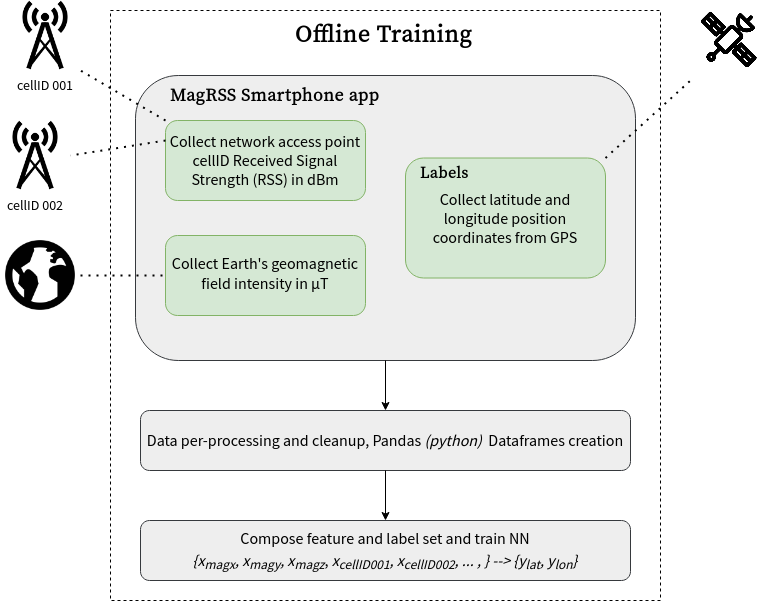

The diagram above was exported from draw.io. Its source (the exported page's mxGraphModel, read from the mxfile embedded in the PNG):
<mxGraphModel dx="1403" dy="788" grid="1" gridSize="10" guides="1" tooltips="1" connect="1" arrows="1" fold="1" page="1" pageScale="1" pageWidth="850" pageHeight="1100" math="0" shadow="0">
  <root>
    <mxCell id="0" />
    <mxCell id="1" parent="0" />
    <mxCell id="2" value="" style="rounded=0;whiteSpace=wrap;html=1;fontFamily=Source Serif Pro;fontSource=https%3A%2F%2Ffonts.googleapis.com%2Fcss%3Ffamily%3DSource%2BSerif%2BPro;dashed=1;" vertex="1" parent="1">
      <mxGeometry x="140" y="250" width="550" height="590" as="geometry" />
    </mxCell>
    <mxCell id="3" value="&lt;h1&gt;&lt;font face=&quot;Source Serif Pro&quot;&gt;Offline Training&lt;/font&gt;&lt;br&gt;&lt;/h1&gt;&lt;p&gt;&lt;br&gt;&lt;/p&gt;&lt;p&gt;&lt;br&gt;&lt;/p&gt;" style="text;html=1;strokeColor=none;fillColor=none;spacing=5;spacingTop=-20;whiteSpace=wrap;overflow=hidden;rounded=0;" vertex="1" parent="1">
      <mxGeometry x="320" y="255" width="190" height="40" as="geometry" />
    </mxCell>
    <mxCell id="4" value="cellID 001" style="shape=image;verticalLabelPosition=bottom;labelBackgroundColor=#ffffff;verticalAlign=top;aspect=fixed;imageAspect=0;image=https://cdn4.iconfinder.com/data/icons/business-finance-vol-12-2/512/17-128.png;fontFamily=Source Sans Pro;fontSource=https%3A%2F%2Ffonts.googleapis.com%2Fcss%3Ffamily%3DSource%2BSans%2BPro;fontSize=14;" vertex="1" parent="1">
      <mxGeometry x="40" y="240" width="70" height="70" as="geometry" />
    </mxCell>
    <mxCell id="5" value="" style="rounded=1;whiteSpace=wrap;html=1;labelBackgroundColor=#ffffff;fillColor=#eeeeee;strokeColor=#36393d;" vertex="1" parent="1">
      <mxGeometry x="165" y="315" width="500" height="285" as="geometry" />
    </mxCell>
    <mxCell id="6" value="&lt;h2&gt;&lt;font data-font-src=&quot;https://fonts.googleapis.com/css?family=Source+Serif+Pro&quot; face=&quot;Source Serif Pro&quot;&gt;MagRSS Smartphone app&lt;br&gt;&lt;/font&gt;&lt;/h2&gt;&lt;h2&gt;&lt;font data-font-src=&quot;https://fonts.googleapis.com/css?family=Source+Serif+Pro&quot; face=&quot;Source Serif Pro&quot;&gt;&lt;br&gt;&lt;/font&gt;&lt;/h2&gt;&lt;h2&gt;&lt;font data-font-src=&quot;https://fonts.googleapis.com/css?family=Source+Serif+Pro&quot; face=&quot;Source Serif Pro&quot;&gt;&lt;br&gt;&lt;/font&gt;&lt;/h2&gt;" style="text;html=1;strokeColor=none;fillColor=none;spacing=5;spacingTop=-20;whiteSpace=wrap;overflow=hidden;rounded=0;" vertex="1" parent="1">
      <mxGeometry x="195" y="320" width="230" height="30" as="geometry" />
    </mxCell>
    <mxCell id="7" value="&lt;font style=&quot;font-size: 16px&quot;&gt;Collect network access point cellID Received Signal Strength (RSS) in dBm&lt;/font&gt;" style="rounded=1;whiteSpace=wrap;html=1;labelBackgroundColor=none;fillColor=#d5e8d4;strokeColor=#82b366;fontFamily=Source Sans Pro;fontSource=https%3A%2F%2Ffonts.googleapis.com%2Fcss%3Ffamily%3DSource%2BSans%2BPro;" vertex="1" parent="1">
      <mxGeometry x="195" y="360" width="200" height="80" as="geometry" />
    </mxCell>
    <mxCell id="8" value="&lt;font style=&quot;font-size: 16px&quot;&gt;Collect Earth's geomagnetic field intensity in μT&lt;font data-font-src=&quot;https://fonts.googleapis.com/css?family=Source+Sans+Pro&quot; style=&quot;font-size: 16px&quot;&gt;&lt;code&gt;&lt;/code&gt;&lt;/font&gt;&lt;/font&gt;" style="rounded=1;whiteSpace=wrap;html=1;labelBackgroundColor=none;fillColor=#d5e8d4;strokeColor=#82b366;fontFamily=Source Sans Pro;fontSource=https%3A%2F%2Ffonts.googleapis.com%2Fcss%3Ffamily%3DSource%2BSans%2BPro;" vertex="1" parent="1">
      <mxGeometry x="195" y="475" width="200" height="80" as="geometry" />
    </mxCell>
    <mxCell id="9" value="&lt;font style=&quot;font-size: 16px&quot;&gt;Collect latitude and longitude position coordinates from GPS&lt;/font&gt;" style="rounded=1;whiteSpace=wrap;html=1;labelBackgroundColor=none;fillColor=#d5e8d4;strokeColor=#82b366;fontFamily=Source Sans Pro;fontSource=https%3A%2F%2Ffonts.googleapis.com%2Fcss%3Ffamily%3DSource%2BSans%2BPro;" vertex="1" parent="1">
      <mxGeometry x="435" y="397.5" width="200" height="120" as="geometry" />
    </mxCell>
    <mxCell id="10" value="cellID 002" style="shape=image;verticalLabelPosition=bottom;labelBackgroundColor=#ffffff;verticalAlign=top;aspect=fixed;imageAspect=0;image=https://cdn4.iconfinder.com/data/icons/business-finance-vol-12-2/512/17-128.png;fontFamily=Source Sans Pro;fontSource=https%3A%2F%2Ffonts.googleapis.com%2Fcss%3Ffamily%3DSource%2BSans%2BPro;fontSize=14;" vertex="1" parent="1">
      <mxGeometry x="30" y="360" width="70" height="70" as="geometry" />
    </mxCell>
    <mxCell id="11" value="" style="endArrow=none;dashed=1;html=1;dashPattern=1 3;strokeWidth=2;fontFamily=Source Sans Pro;fontSource=https%3A%2F%2Ffonts.googleapis.com%2Fcss%3Ffamily%3DSource%2BSans%2BPro;fontSize=14;fontColor=#9933FF;entryX=1;entryY=1;entryDx=0;entryDy=0;exitX=0;exitY=0;exitDx=0;exitDy=0;" edge="1" source="7" target="4" parent="1">
      <mxGeometry width="50" height="50" relative="1" as="geometry">
        <mxPoint x="225" y="275" as="sourcePoint" />
        <mxPoint x="155" y="265" as="targetPoint" />
      </mxGeometry>
    </mxCell>
    <mxCell id="12" value="" style="endArrow=none;dashed=1;html=1;dashPattern=1 3;strokeWidth=2;fontFamily=Source Sans Pro;fontSource=https%3A%2F%2Ffonts.googleapis.com%2Fcss%3Ffamily%3DSource%2BSans%2BPro;fontSize=14;fontColor=#9933FF;exitX=0;exitY=0.25;exitDx=0;exitDy=0;entryX=1;entryY=0.5;entryDx=0;entryDy=0;" edge="1" source="7" target="10" parent="1">
      <mxGeometry width="50" height="50" relative="1" as="geometry">
        <mxPoint x="240" y="375" as="sourcePoint" />
        <mxPoint x="165" y="275" as="targetPoint" />
      </mxGeometry>
    </mxCell>
    <mxCell id="13" value="&lt;h2&gt;&lt;font data-font-src=&quot;https://fonts.googleapis.com/css?family=Source+Serif+Pro&quot; style=&quot;font-size: 16px&quot; face=&quot;Source Serif Pro&quot;&gt;Labels&lt;/font&gt;&lt;/h2&gt;" style="text;html=1;strokeColor=none;fillColor=none;spacing=5;spacingTop=-20;whiteSpace=wrap;overflow=hidden;rounded=0;" vertex="1" parent="1">
      <mxGeometry x="445" y="397.5" width="70" height="30" as="geometry" />
    </mxCell>
    <mxCell id="14" value="" style="shape=image;verticalLabelPosition=bottom;labelBackgroundColor=#ffffff;verticalAlign=top;aspect=fixed;imageAspect=0;image=https://cdn3.iconfinder.com/data/icons/wpzoom-developer-icon-set/500/59-128.png;" vertex="1" parent="1">
      <mxGeometry x="30" y="475" width="80" height="80" as="geometry" />
    </mxCell>
    <mxCell id="15" value="" style="endArrow=none;dashed=1;html=1;dashPattern=1 3;strokeWidth=2;fontFamily=Source Sans Pro;fontSource=https%3A%2F%2Ffonts.googleapis.com%2Fcss%3Ffamily%3DSource%2BSans%2BPro;fontSize=14;fontColor=#9933FF;exitX=1;exitY=0.5;exitDx=0;exitDy=0;entryX=0;entryY=0.5;entryDx=0;entryDy=0;" edge="1" source="14" target="8" parent="1">
      <mxGeometry width="50" height="50" relative="1" as="geometry">
        <mxPoint x="225" y="695" as="sourcePoint" />
        <mxPoint x="275" y="645" as="targetPoint" />
      </mxGeometry>
    </mxCell>
    <mxCell id="16" value="" style="shape=image;verticalLabelPosition=bottom;labelBackgroundColor=#ffffff;verticalAlign=top;aspect=fixed;imageAspect=0;image=data:image/png,(base64 omitted: 12876 chars);" vertex="1" parent="1">
      <mxGeometry x="720" y="240" width="80" height="80" as="geometry" />
    </mxCell>
    <mxCell id="17" value="" style="endArrow=none;dashed=1;html=1;dashPattern=1 3;strokeWidth=2;fontFamily=Source Sans Pro;fontSource=https%3A%2F%2Ffonts.googleapis.com%2Fcss%3Ffamily%3DSource%2BSans%2BPro;fontSize=14;fontColor=#9933FF;entryX=0;entryY=1;entryDx=0;entryDy=0;exitX=1;exitY=0;exitDx=0;exitDy=0;" edge="1" source="9" target="16" parent="1">
      <mxGeometry width="50" height="50" relative="1" as="geometry">
        <mxPoint x="405" y="425" as="sourcePoint" />
        <mxPoint x="455" y="375" as="targetPoint" />
      </mxGeometry>
    </mxCell>
    <mxCell id="18" value="&lt;font style=&quot;font-size: 16px&quot; face=&quot;Source Sans Pro&quot;&gt;Data per-processing and cleanup, Pandas &lt;i&gt;(python)&amp;nbsp;&lt;/i&gt; Dataframes creation&lt;br&gt;&lt;/font&gt;" style="rounded=1;whiteSpace=wrap;html=1;fillColor=#eeeeee;strokeColor=#36393d;" vertex="1" parent="1">
      <mxGeometry x="170" y="650" width="490" height="60" as="geometry" />
    </mxCell>
    <mxCell id="19" value="" style="endArrow=classic;html=1;entryX=0.5;entryY=0;entryDx=0;entryDy=0;exitX=0.5;exitY=1;exitDx=0;exitDy=0;" edge="1" source="5" target="18" parent="1">
      <mxGeometry width="50" height="50" relative="1" as="geometry">
        <mxPoint x="350" y="610" as="sourcePoint" />
        <mxPoint x="400" y="560" as="targetPoint" />
      </mxGeometry>
    </mxCell>
    <mxCell id="20" value="&lt;div style=&quot;font-size: 16px&quot;&gt;&lt;font data-font-src=&quot;https://fonts.googleapis.com/css?family=Source+Sans+Pro&quot; style=&quot;font-size: 16px&quot; face=&quot;Source Sans Pro&quot;&gt;Compose feature and label set and train NN&lt;br&gt;&lt;/font&gt;&lt;/div&gt;&lt;div style=&quot;font-size: 16px&quot;&gt;&lt;font data-font-src=&quot;https://fonts.googleapis.com/css?family=Source+Sans+Pro&quot; style=&quot;font-size: 16px&quot; face=&quot;Source Sans Pro&quot;&gt;&lt;i&gt;{x&lt;sub&gt;magx&lt;/sub&gt;, x&lt;sub&gt;magy&lt;/sub&gt;, x&lt;sub&gt;magz&lt;/sub&gt;&lt;/i&gt;&lt;/font&gt;&lt;font face=&quot;Source Sans Pro&quot;&gt;, &lt;/font&gt;&lt;font face=&quot;Source Sans Pro&quot;&gt;&lt;font data-font-src=&quot;https://fonts.googleapis.com/css?family=Source+Sans+Pro&quot; style=&quot;font-size: 16px&quot; face=&quot;Source Sans Pro&quot;&gt;&lt;i&gt;x&lt;sub&gt;cellID001&lt;/sub&gt;, x&lt;sub&gt;cellID002&lt;/sub&gt;&lt;/i&gt;&lt;/font&gt;&lt;/font&gt;&lt;font face=&quot;Source Sans Pro&quot;&gt;&lt;font data-font-src=&quot;https://fonts.googleapis.com/css?family=Source+Sans+Pro&quot; style=&quot;font-size: 16px&quot; face=&quot;Source Sans Pro&quot;&gt;&lt;i&gt;, &lt;/i&gt;&lt;/font&gt;&lt;/font&gt;&lt;font face=&quot;Source Sans Pro&quot;&gt;&lt;font data-font-src=&quot;https://fonts.googleapis.com/css?family=Source+Sans+Pro&quot; style=&quot;font-size: 16px&quot; face=&quot;Source Sans Pro&quot;&gt;&lt;i&gt;... , &lt;/i&gt;&lt;/font&gt;&lt;/font&gt;&lt;font face=&quot;Source Sans Pro&quot;&gt;&lt;font data-font-src=&quot;https://fonts.googleapis.com/css?family=Source+Sans+Pro&quot; style=&quot;font-size: 16px&quot; face=&quot;Source Sans Pro&quot;&gt;&lt;i&gt;&lt;font data-font-src=&quot;https://fonts.googleapis.com/css?family=Source+Sans+Pro&quot; style=&quot;font-size: 16px&quot; face=&quot;Source Sans Pro&quot;&gt;&lt;i&gt;} --&amp;gt; {y&lt;sub&gt;lat&lt;/sub&gt;, y&lt;sub&gt;lon&lt;/sub&gt;&lt;/i&gt;&lt;/font&gt;&lt;/i&gt;&lt;/font&gt;&lt;/font&gt;&lt;font face=&quot;Source Sans Pro&quot;&gt;&lt;font data-font-src=&quot;https://fonts.googleapis.com/css?family=Source+Sans+Pro&quot; style=&quot;font-size: 16px&quot; face=&quot;Source Sans Pro&quot;&gt;&lt;i&gt;&lt;font data-font-src=&quot;https://fonts.googleapis.com/css?family=Source+Sans+Pro&quot; style=&quot;font-size: 16px&quot; face=&quot;Source Sans Pro&quot;&gt;&lt;i&gt;}&lt;/i&gt;&lt;/font&gt;&lt;/i&gt;&lt;/font&gt;&lt;/font&gt;&lt;/div&gt;&lt;font data-font-src=&quot;https://fonts.googleapis.com/css?family=Source+Sans+Pro&quot; style=&quot;font-size: 16px&quot; face=&quot;Source Sans Pro&quot;&gt;&lt;i&gt;&lt;/i&gt;&lt;/font&gt;" style="rounded=1;whiteSpace=wrap;html=1;fillColor=#eeeeee;strokeColor=#36393d;" vertex="1" parent="1">
      <mxGeometry x="170" y="760" width="490" height="60" as="geometry" />
    </mxCell>
    <mxCell id="21" value="" style="endArrow=classic;html=1;entryX=0.5;entryY=0;entryDx=0;entryDy=0;exitX=0.5;exitY=1;exitDx=0;exitDy=0;" edge="1" source="18" target="20" parent="1">
      <mxGeometry width="50" height="50" relative="1" as="geometry">
        <mxPoint x="350" y="730" as="sourcePoint" />
        <mxPoint x="400" y="680" as="targetPoint" />
      </mxGeometry>
    </mxCell>
  </root>
</mxGraphModel>